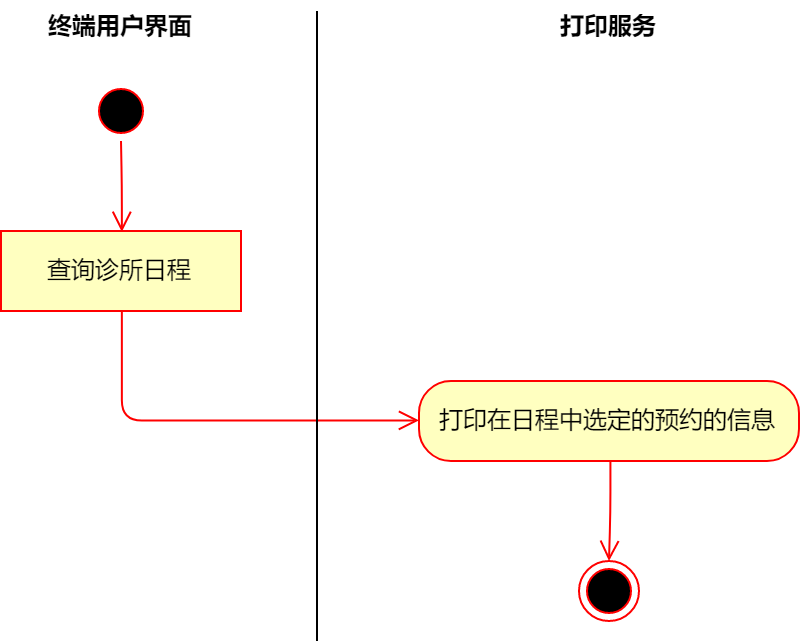

The diagram above was exported from draw.io. Its source (the exported page's mxGraphModel, read from the mxfile embedded in the PNG):
<mxGraphModel dx="1131" dy="876" grid="1" gridSize="10" guides="1" tooltips="1" connect="1" arrows="1" fold="1" page="1" pageScale="1" pageWidth="827" pageHeight="1169" math="0" shadow="0">
  <root>
    <mxCell id="KVABucJDf0zl_uhOYOEu-0" />
    <mxCell id="KVABucJDf0zl_uhOYOEu-1" parent="KVABucJDf0zl_uhOYOEu-0" />
    <mxCell id="rVESEYhuKD4GAQ66FPDA-0" value="" style="ellipse;html=1;shape=startState;fillColor=#000000;strokeColor=#ff0000;" vertex="1" parent="KVABucJDf0zl_uhOYOEu-1">
      <mxGeometry x="115" y="80" width="30" height="30" as="geometry" />
    </mxCell>
    <mxCell id="rVESEYhuKD4GAQ66FPDA-1" value="" style="edgeStyle=orthogonalEdgeStyle;html=1;verticalAlign=bottom;endArrow=open;endSize=8;strokeColor=#ff0000;entryX=0.5;entryY=0;entryDx=0;entryDy=0;" edge="1" parent="KVABucJDf0zl_uhOYOEu-1" source="rVESEYhuKD4GAQ66FPDA-0" target="rVESEYhuKD4GAQ66FPDA-4">
      <mxGeometry relative="1" as="geometry">
        <mxPoint x="130" y="150" as="targetPoint" />
      </mxGeometry>
    </mxCell>
    <mxCell id="rVESEYhuKD4GAQ66FPDA-2" value="终端用户界面" style="text;align=center;fontStyle=1;verticalAlign=middle;spacingLeft=3;spacingRight=3;strokeColor=none;rotatable=0;points=[[0,0.5],[1,0.5]];portConstraint=eastwest;" vertex="1" parent="KVABucJDf0zl_uhOYOEu-1">
      <mxGeometry x="90" y="40" width="80" height="26" as="geometry" />
    </mxCell>
    <mxCell id="rVESEYhuKD4GAQ66FPDA-3" value="打印在日程中选定的预约的信息" style="rounded=1;whiteSpace=wrap;html=1;arcSize=40;fontColor=#000000;fillColor=#ffffc0;strokeColor=#ff0000;" vertex="1" parent="KVABucJDf0zl_uhOYOEu-1">
      <mxGeometry x="279" y="230" width="190" height="40" as="geometry" />
    </mxCell>
    <mxCell id="rVESEYhuKD4GAQ66FPDA-4" value="查询诊所日程" style="rounded=0;whiteSpace=wrap;html=1;arcSize=40;fontColor=#000000;fillColor=#ffffc0;strokeColor=#ff0000;" vertex="1" parent="KVABucJDf0zl_uhOYOEu-1">
      <mxGeometry x="70" y="155" width="120" height="40" as="geometry" />
    </mxCell>
    <mxCell id="rVESEYhuKD4GAQ66FPDA-5" value="" style="edgeStyle=orthogonalEdgeStyle;html=1;verticalAlign=bottom;endArrow=open;endSize=8;strokeColor=#ff0000;entryX=0;entryY=0.5;entryDx=0;entryDy=0;" edge="1" parent="KVABucJDf0zl_uhOYOEu-1" source="rVESEYhuKD4GAQ66FPDA-4" target="rVESEYhuKD4GAQ66FPDA-3">
      <mxGeometry relative="1" as="geometry">
        <mxPoint x="200" y="250" as="targetPoint" />
        <Array as="points">
          <mxPoint x="130" y="250" />
        </Array>
      </mxGeometry>
    </mxCell>
    <mxCell id="rVESEYhuKD4GAQ66FPDA-6" value="" style="ellipse;html=1;shape=endState;fillColor=#000000;strokeColor=#ff0000;" vertex="1" parent="KVABucJDf0zl_uhOYOEu-1">
      <mxGeometry x="359" y="320" width="30" height="30" as="geometry" />
    </mxCell>
    <mxCell id="rVESEYhuKD4GAQ66FPDA-7" value="" style="edgeStyle=orthogonalEdgeStyle;html=1;verticalAlign=bottom;endArrow=open;endSize=8;strokeColor=#ff0000;exitX=0.5;exitY=1;exitDx=0;exitDy=0;" edge="1" parent="KVABucJDf0zl_uhOYOEu-1" source="rVESEYhuKD4GAQ66FPDA-3" target="rVESEYhuKD4GAQ66FPDA-6">
      <mxGeometry relative="1" as="geometry">
        <mxPoint x="175" y="400" as="targetPoint" />
        <mxPoint x="175" y="280" as="sourcePoint" />
        <Array as="points" />
      </mxGeometry>
    </mxCell>
    <mxCell id="rVESEYhuKD4GAQ66FPDA-8" value="打印服务" style="text;align=center;fontStyle=1;verticalAlign=middle;spacingLeft=3;spacingRight=3;strokeColor=none;rotatable=0;points=[[0,0.5],[1,0.5]];portConstraint=eastwest;" vertex="1" parent="KVABucJDf0zl_uhOYOEu-1">
      <mxGeometry x="334" y="40" width="80" height="26" as="geometry" />
    </mxCell>
    <mxCell id="rVESEYhuKD4GAQ66FPDA-9" value="" style="line;strokeWidth=1;fillColor=none;align=left;verticalAlign=middle;spacingTop=-1;spacingLeft=3;spacingRight=3;rotatable=0;labelPosition=right;points=[];portConstraint=eastwest;direction=south;" vertex="1" parent="KVABucJDf0zl_uhOYOEu-1">
      <mxGeometry x="224" y="45" width="8" height="315" as="geometry" />
    </mxCell>
  </root>
</mxGraphModel>